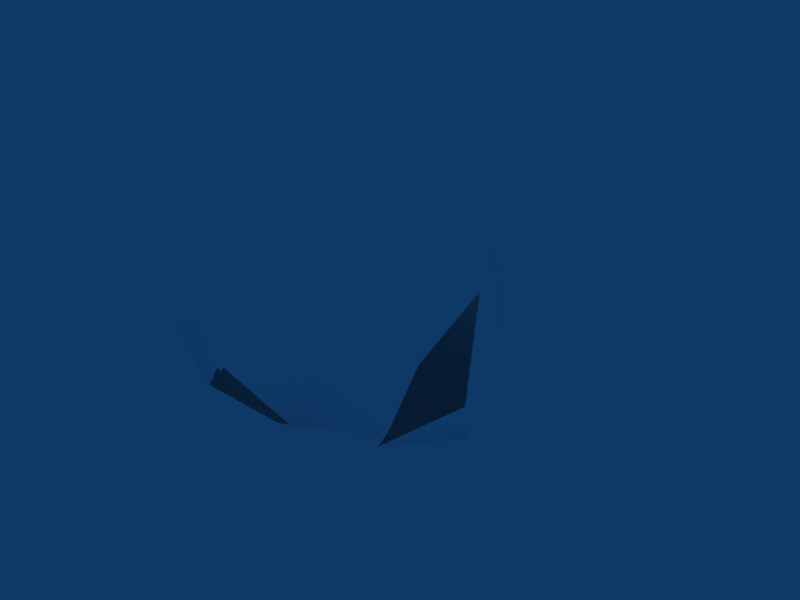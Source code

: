 # Source: 02-torso3.blend  (saved by Blender 2.61.0; exported with 4.5.12 LTS)
import bpy
from mathutils import Matrix  # noqa: F401  (used for matrix-valued properties, if any)

bpy.ops.wm.read_factory_settings(use_empty=True)
scene = bpy.context.scene
scene.name = 'Scene'

# ---- collections
col_collection_1 = bpy.data.collections.new('Collection 1'); scene.collection.children.link(col_collection_1)

# ---- materials (node trees are filled in below, after node groups)
mat_skin = bpy.data.materials.new('Skin')
mat_skin.alpha_threshold = 0.0
mat_skin.diffuse_color = (1.0, 1.0, 1.0, 1.0)
mat_skin.specular_color = (0.1, 0.1, 0.1)
mat_skin.roughness = 0.5
mat_skin.line_color = (0.0, 0.0, 0.0, 1.0)

# ---- node groups
ng_auto_smooth = bpy.data.node_groups.new('Auto Smooth', 'GeometryNodeTree')
_s = ng_auto_smooth.interface.new_socket(name='Geometry', in_out='OUTPUT', socket_type='NodeSocketGeometry')
_s = ng_auto_smooth.interface.new_socket(name='Geometry', in_out='INPUT', socket_type='NodeSocketGeometry')
_s = ng_auto_smooth.interface.new_socket(name='Angle', in_out='INPUT', socket_type='NodeSocketFloat')
_s.subtype = 'ANGLE'
_s.min_value = 0.0
_s.max_value = 3.142
ng_auto_smooth.is_modifier = True
_N = ng_auto_smooth.nodes; _L = ng_auto_smooth.links
n0 = _N.new('NodeGroupOutput'); n0.name = 'Group Output'; n0.location = (480, -100)
n1 = _N.new('NodeGroupInput'); n1.name = 'Group Input'; n1.location = (-420, -300)
n2 = _N.new('NodeGroupInput'); n2.name = 'Group Input.001'; n2.location = (-60, -100)
n3 = _N.new('GeometryNodeSetShadeSmooth'); n3.name = 'Set Shade Smooth'; n3.location = (120, -100)
n3.domain = 'EDGE'
n4 = _N.new('GeometryNodeSetShadeSmooth'); n4.name = 'Set Shade Smooth.001'; n4.location = (300, -100)
n5 = _N.new('GeometryNodeInputMeshEdgeAngle'); n5.name = 'Edge Angle'; n5.location = (-420, -220)
n6 = _N.new('GeometryNodeInputEdgeSmooth'); n6.name = 'Is Edge Smooth'; n6.location = (-60, -160)
n7 = _N.new('GeometryNodeInputShadeSmooth'); n7.name = 'Is Face Smooth'; n7.location = (-240, -340)
n8 = _N.new('FunctionNodeBooleanMath'); n8.name = 'Boolean Math'; n8.location = (-60, -220)
n9 = _N.new('FunctionNodeCompare'); n9.name = 'Compare'; n9.location = (-240, -180)
n9.operation = 'LESS_EQUAL'
_L.new(n5.outputs[0], n9.inputs[0])
_L.new(n4.outputs[0], n0.inputs[0])
_L.new(n1.outputs[1], n9.inputs[1])
_L.new(n9.outputs[0], n8.inputs[0])
_L.new(n7.outputs[0], n8.inputs[1])
_L.new(n2.outputs[0], n3.inputs[0])
_L.new(n6.outputs[0], n3.inputs[1])
_L.new(n3.outputs[0], n4.inputs[0])
_L.new(n8.outputs[0], n3.inputs[2])
n0.is_active_output = True

# ---- material node trees

# ---- world
world_world = bpy.data.worlds.new('World'); scene.world = world_world
world_world.color = (0.05656, 0.2208, 0.4)
world_world.use_sun_shadow = False
world_world.sun_shadow_jitter_overblur = 0.0
world_world.cycles.sampling_method = 'MANUAL'
world_world.cycles.sample_map_resolution = 256

# ---- meshes
me_body = bpy.data.meshes.new('Body')
me_body.from_pydata([(-0.0172, 0.298, -2.334), (-0.9609, 0.2434, -2.457), (0.9265, 0.2434, -2.457), (-1.943, 1.51, -2.47), (1.909, 1.51, -2.47), (-1.077, 2.338, -2.474), (1.042, 2.338, -2.474), (-0.0172, 2.809, -2.47), (-0.0172, -1.069, -0.6157), (-1.253, -0.7935, -0.2279), (1.218, -0.7935, -0.2279), (-1.57, 1.126, -0.3032), (1.535, 1.126, -0.3032), (-0.0172, 1.788, -0.4583), (-1.471, 2.434, -1.13), (1.437, 2.434, -1.13), (-0.0172, 2.607, -1.111), (-0.0172, 0.08821, -1.578), (-1.125, 0.09774, -1.576), (1.09, 0.09774, -1.576), (-1.864, 1.363, -1.861), (1.829, 1.363, -1.861), (-1.349, 2.586, -1.36), (1.315, 2.586, -1.36), (-0.0172, 2.673, -1.319), (-1.564, 2.536, -0.9772), (1.53, 2.536, -0.9772), (-0.0172, 2.685, -1.028), (-0.0172, -0.4449, 0.06102), (-0.8061, 0.4773, -0.03172), (0.7717, 0.4773, -0.03172), (-0.0172, 1.126, -0.1677), (-2.177, 1.057, -0.7402), (2.142, 1.057, -0.7402), (-2.441, -0.584, -0.3656), (2.406, -0.584, -0.3656), (-2.515, -0.9063, -0.8161), (2.48, -0.9063, -0.8161), (-2.067, 0.4384, -0.2189), (2.032, 0.4384, -0.2189), (-2.175, 0.541, -1.122), (1.747, 0.541, -1.018), (-1.782, 0.541, -1.018), (2.141, 0.541, -1.122)], [], [(32, 25, 14), (15, 26, 33), (38, 29, 11), (12, 30, 39), (32, 11, 25), (26, 12, 33), (9, 34, 36), (37, 35, 10), (8, 36, 18), (19, 37, 8), (18, 17, 8), (8, 17, 19), (9, 36, 8), (8, 37, 10), (9, 38, 34), (35, 39, 10), (9, 28, 29), (30, 28, 10), (9, 29, 38), (39, 30, 10), (14, 22, 20), (21, 23, 15), (11, 29, 13), (13, 30, 12), (29, 31, 13), (13, 31, 30), (25, 11, 13), (13, 12, 26), (25, 13, 27), (27, 13, 26), (14, 25, 27), (27, 26, 15), (14, 27, 16), (16, 27, 15), (22, 14, 16), (16, 15, 23), (22, 16, 24), (24, 16, 23), (5, 22, 24), (24, 23, 6), (5, 24, 7), (7, 24, 6), (3, 20, 22), (23, 21, 4), (3, 22, 5), (6, 23, 4), (1, 18, 3), (4, 19, 2), (18, 20, 3), (4, 21, 19), (0, 17, 18), (17, 0, 19), (1, 0, 18), (19, 0, 2), (8, 28, 9), (10, 28, 8), (14, 20, 40), (40, 32, 14), (36, 40, 18), (40, 20, 18), (43, 21, 15), (15, 33, 43), (37, 19, 43), (19, 21, 43), (33, 37, 43), (33, 41, 37), (32, 40, 36), (32, 36, 42)])
me_body.polygons.foreach_set('use_smooth', [True] * 68)
_uv = me_body.uv_layers.new(name='UVTex')
_uv.uv.foreach_set('vector', [0.3196, 0.4549, 0.3197, 0.5433, 0.3128, 0.5402, 0.7086, 0.404, 0.7123, 0.4125, 0.6242, 0.4222, 0.5828, 0.7171, 0.584, 0.6469, 0.621, 0.6898, 0.6209, 0.5189, 0.584, 0.5601, 0.5827, 0.4915, 0.6193, 0.725, 0.621, 0.6898, 0.7018, 0.6917, 0.7016, 0.5214, 0.6209, 0.5189, 0.6192, 0.4873, 0.7653, 0.4214, 0.7495, 0.4661, 0.7189, 0.4648, 0.7834, 0.2434, 0.8121, 0.2512, 0.7972, 0.3118, 0.1774, 0.6165, 0.186, 0.4787, 0.242, 0.5552, 0.2424, 0.6774, 0.1868, 0.7543, 0.1774, 0.6165, 0.242, 0.5552, 0.2416, 0.6163, 0.1774, 0.6165, 0.1774, 0.6165, 0.2416, 0.6163, 0.2424, 0.6774, 0.7653, 0.4214, 0.7189, 0.4648, 0.7558, 0.3626, 0.7558, 0.3626, 0.7834, 0.2434, 0.7972, 0.3118, 0.5151, 0.6728, 0.5828, 0.7171, 0.5273, 0.7387, 0.5271, 0.4719, 0.5827, 0.4915, 0.515, 0.5368, 0.5151, 0.6728, 0.5328, 0.6035, 0.584, 0.6469, 0.584, 0.5601, 0.5328, 0.6035, 0.515, 0.5368, 0.5151, 0.6728, 0.584, 0.6469, 0.5828, 0.7171, 0.5827, 0.4915, 0.584, 0.5601, 0.515, 0.5368, 0.07428, 0.04146, 0.08584, 0.05101, 0.04741, 0.09454, 0.6473, 0.3614, 0.7189, 0.3918, 0.7086, 0.404, 0.621, 0.6898, 0.584, 0.6469, 0.6581, 0.6047, 0.6581, 0.6047, 0.584, 0.5601, 0.6209, 0.5189, 0.584, 0.6469, 0.6203, 0.6038, 0.6581, 0.6047, 0.6581, 0.6047, 0.6203, 0.6038, 0.584, 0.5601, 0.7018, 0.6917, 0.621, 0.6898, 0.6581, 0.6047, 0.6581, 0.6047, 0.6209, 0.5189, 0.7016, 0.5214, 0.7018, 0.6917, 0.6581, 0.6047, 0.7101, 0.6067, 0.7101, 0.6067, 0.6581, 0.6047, 0.7016, 0.5214, 0.07428, 0.04146, 0.06904, 0.03335, 0.1516, 0.01804, 0.1516, 0.01804, 0.2283, 0.0, 0.224, 0.01011, 0.07428, 0.04146, 0.1516, 0.01804, 0.1515, 0.02314, 0.1515, 0.02314, 0.1516, 0.01804, 0.224, 0.01011, 0.08584, 0.05101, 0.07428, 0.04146, 0.1515, 0.02314, 0.1515, 0.02314, 0.224, 0.01011, 0.223, 0.0223, 0.08584, 0.05101, 0.1515, 0.02314, 0.1552, 0.03362, 0.1552, 0.03362, 0.1515, 0.02314, 0.223, 0.0223, 0.1106, 0.1097, 0.08584, 0.05101, 0.1552, 0.03362, 0.1552, 0.03362, 0.223, 0.0223, 0.2197, 0.08691, 0.1106, 0.1097, 0.1552, 0.03362, 0.1722, 0.09381, 0.1722, 0.09381, 0.1552, 0.03362, 0.2197, 0.08691, 0.05347, 0.1266, 0.04741, 0.09454, 0.08584, 0.05101, 0.7189, 0.3918, 0.6473, 0.3614, 0.6552, 0.3279, 0.05347, 0.1266, 0.08584, 0.05101, 0.1106, 0.1097, 0.712, 0.3303, 0.7189, 0.3918, 0.6552, 0.3279, 0.361, 0.7653, 0.3129, 0.7665, 0.3609, 0.6769, 0.5097, 0.3333, 0.447, 0.3966, 0.4285, 0.3583, 0.3129, 0.7665, 0.3274, 0.6863, 0.3609, 0.6769, 0.5097, 0.3333, 0.5136, 0.3648, 0.447, 0.3966, 0.397, 0.3892, 0.4046, 0.4256, 0.363, 0.4549, 0.4046, 0.4256, 0.397, 0.3892, 0.447, 0.3966, 0.3568, 0.408, 0.397, 0.3892, 0.363, 0.4549, 0.447, 0.3966, 0.397, 0.3892, 0.4285, 0.3583, 0.7558, 0.3626, 0.8042, 0.3665, 0.7653, 0.4214, 0.7972, 0.3118, 0.8042, 0.3665, 0.7558, 0.3626, 0.07428, 0.04146, 0.04741, 0.09454, 0.00938, 0.06608, 0.00938, 0.06608, 0.01212, 0.04096, 0.07428, 0.04146, 0.186, 0.4787, 0.2661, 0.4972, 0.242, 0.5552, 0.2661, 0.4972, 0.3118, 0.5142, 0.242, 0.5552, 0.5975, 0.4003, 0.6473, 0.3614, 0.7086, 0.404, 0.7086, 0.404, 0.6242, 0.4222, 0.5975, 0.4003, 0.1868, 0.7543, 0.2424, 0.6774, 0.2668, 0.7353, 0.2424, 0.6774, 0.3124, 0.718, 0.2668, 0.7353, 0.6242, 0.4222, 0.515, 0.4142, 0.5975, 0.4003, 0.9456, 0.654, 0.9727, 0.6769, 0.9457, 0.763, 0.1545, 0.6939, 0.1763, 0.7163, 0.1622, 0.7675, 0.9705, 0.5446, 0.9705, 0.654, 0.9456, 0.5675])
_ca = me_body.color_attributes.new('Col', 'BYTE_COLOR', 'CORNER')
_ca.data.foreach_set('color', [1.0, 1.0, 1.0, 1.0, 1.0, 1.0, 1.0, 1.0, 1.0, 1.0, 1.0, 1.0, 1.0, 1.0, 1.0, 1.0, 1.0, 1.0, 1.0, 1.0, 1.0, 1.0, 1.0, 1.0, 1.0, 1.0, 1.0, 1.0, 1.0, 1.0, 1.0, 1.0, 1.0, 1.0, 1.0, 1.0, 1.0, 1.0, 1.0, 1.0, 1.0, 1.0, 1.0, 1.0, 1.0, 1.0, 1.0, 1.0, 1.0, 1.0, 1.0, 1.0, 1.0, 1.0, 1.0, 1.0, 1.0, 1.0, 1.0, 1.0, 1.0, 1.0, 1.0, 1.0, 1.0, 1.0, 1.0, 1.0, 1.0, 1.0, 1.0, 1.0, 1.0, 1.0, 1.0, 1.0, 1.0, 1.0, 1.0, 1.0, 1.0, 1.0, 1.0, 1.0, 1.0, 1.0, 1.0, 1.0, 1.0, 1.0, 1.0, 1.0, 1.0, 1.0, 1.0, 1.0, 1.0, 1.0, 1.0, 1.0, 1.0, 1.0, 1.0, 1.0, 1.0, 1.0, 1.0, 1.0, 1.0, 1.0, 1.0, 1.0, 1.0, 1.0, 1.0, 1.0, 1.0, 1.0, 1.0, 1.0, 1.0, 1.0, 1.0, 1.0, 1.0, 1.0, 1.0, 1.0, 1.0, 1.0, 1.0, 1.0, 1.0, 1.0, 1.0, 1.0, 1.0, 1.0, 1.0, 1.0, 1.0, 1.0, 1.0, 1.0, 1.0, 1.0, 1.0, 1.0, 1.0, 1.0, 1.0, 1.0, 1.0, 1.0, 1.0, 1.0, 1.0, 1.0, 1.0, 1.0, 1.0, 1.0, 1.0, 1.0, 1.0, 1.0, 1.0, 1.0, 1.0, 1.0, 1.0, 1.0, 1.0, 1.0, 1.0, 1.0, 1.0, 1.0, 1.0, 1.0, 1.0, 1.0, 1.0, 1.0, 1.0, 1.0, 1.0, 1.0, 1.0, 1.0, 1.0, 1.0, 1.0, 1.0, 1.0, 1.0, 1.0, 1.0, 1.0, 1.0, 1.0, 1.0, 1.0, 1.0, 1.0, 1.0, 1.0, 1.0, 1.0, 1.0, 1.0, 1.0, 1.0, 1.0, 1.0, 1.0, 1.0, 1.0, 1.0, 1.0, 1.0, 1.0, 1.0, 1.0, 1.0, 1.0, 1.0, 1.0, 1.0, 1.0, 1.0, 1.0, 1.0, 1.0, 1.0, 1.0, 1.0, 1.0, 1.0, 1.0, 1.0, 1.0, 1.0, 1.0, 1.0, 1.0, 1.0, 1.0, 1.0, 1.0, 1.0, 1.0, 1.0, 1.0, 1.0, 1.0, 1.0, 1.0, 1.0, 1.0, 1.0, 1.0, 1.0, 1.0, 1.0, 1.0, 1.0, 1.0, 1.0, 1.0, 1.0, 1.0, 1.0, 1.0, 1.0, 1.0, 1.0, 1.0, 1.0, 1.0, 1.0, 1.0, 1.0, 1.0, 1.0, 1.0, 1.0, 1.0, 1.0, 1.0, 1.0, 1.0, 1.0, 1.0, 1.0, 1.0, 1.0, 1.0, 1.0, 1.0, 1.0, 1.0, 1.0, 1.0, 1.0, 1.0, 1.0, 1.0, 1.0, 1.0, 1.0, 1.0, 1.0, 1.0, 1.0, 1.0, 1.0, 1.0, 1.0, 1.0, 1.0, 1.0, 1.0, 1.0, 1.0, 1.0, 1.0, 1.0, 1.0, 1.0, 1.0, 1.0, 1.0, 1.0, 1.0, 1.0, 1.0, 1.0, 1.0, 1.0, 1.0, 1.0, 1.0, 1.0, 1.0, 1.0, 1.0, 1.0, 1.0, 1.0, 1.0, 1.0, 1.0, 1.0, 1.0, 1.0, 1.0, 1.0, 1.0, 1.0, 1.0, 1.0, 1.0, 1.0, 1.0, 1.0, 1.0, 1.0, 1.0, 1.0, 1.0, 1.0, 1.0, 1.0, 1.0, 1.0, 1.0, 1.0, 1.0, 1.0, 1.0, 1.0, 1.0, 1.0, 1.0, 1.0, 1.0, 1.0, 1.0, 1.0, 1.0, 1.0, 1.0, 1.0, 1.0, 1.0, 1.0, 1.0, 1.0, 1.0, 1.0, 1.0, 1.0, 1.0, 1.0, 1.0, 1.0, 1.0, 1.0, 1.0, 1.0, 1.0, 1.0, 1.0, 1.0, 1.0, 1.0, 1.0, 1.0, 1.0, 1.0, 1.0, 1.0, 1.0, 1.0, 1.0, 1.0, 1.0, 1.0, 1.0, 1.0, 1.0, 1.0, 1.0, 1.0, 1.0, 1.0, 1.0, 1.0, 1.0, 1.0, 1.0, 1.0, 1.0, 1.0, 1.0, 1.0, 1.0, 1.0, 1.0, 1.0, 1.0, 1.0, 1.0, 1.0, 1.0, 1.0, 1.0, 1.0, 1.0, 1.0, 1.0, 1.0, 1.0, 1.0, 1.0, 1.0, 1.0, 1.0, 1.0, 1.0, 1.0, 1.0, 1.0, 1.0, 1.0, 1.0, 1.0, 1.0, 1.0, 1.0, 1.0, 1.0, 1.0, 1.0, 1.0, 1.0, 1.0, 1.0, 1.0, 1.0, 1.0, 1.0, 1.0, 1.0, 1.0, 1.0, 1.0, 1.0, 1.0, 1.0, 1.0, 1.0, 1.0, 1.0, 1.0, 1.0, 1.0, 1.0, 1.0, 1.0, 1.0, 1.0, 1.0, 1.0, 1.0, 1.0, 1.0, 1.0, 1.0, 1.0, 1.0, 1.0, 1.0, 1.0, 1.0, 1.0, 1.0, 1.0, 1.0, 1.0, 1.0, 1.0, 1.0, 1.0, 1.0, 1.0, 1.0, 1.0, 1.0, 1.0, 1.0, 1.0, 1.0, 1.0, 1.0, 1.0, 1.0, 1.0, 1.0, 1.0, 1.0, 1.0, 1.0, 1.0, 1.0, 1.0, 1.0, 1.0, 1.0, 1.0, 1.0, 1.0, 1.0, 1.0, 1.0, 1.0, 1.0, 1.0, 1.0, 1.0, 1.0, 1.0, 1.0, 1.0, 1.0, 1.0, 1.0, 1.0, 1.0, 1.0, 1.0, 1.0, 1.0, 1.0, 1.0, 1.0, 1.0, 1.0, 1.0, 1.0, 1.0, 1.0, 1.0, 1.0, 1.0, 1.0, 1.0, 1.0, 1.0, 1.0, 1.0, 1.0, 1.0, 1.0, 1.0, 1.0, 1.0, 1.0, 1.0, 1.0, 1.0, 1.0, 1.0, 1.0, 1.0, 1.0, 1.0, 1.0, 1.0, 1.0, 1.0, 1.0, 1.0, 1.0, 1.0, 1.0, 1.0, 1.0, 1.0, 1.0, 1.0, 1.0, 1.0, 1.0, 1.0, 1.0, 1.0, 1.0, 1.0, 1.0, 1.0, 1.0, 1.0, 1.0, 1.0, 1.0, 1.0, 1.0, 1.0, 1.0, 1.0, 1.0, 1.0, 1.0, 1.0, 1.0, 1.0, 1.0, 1.0, 1.0, 1.0, 1.0, 1.0, 1.0, 1.0, 1.0, 1.0, 1.0, 1.0, 1.0, 1.0, 1.0, 1.0, 1.0, 1.0, 1.0, 1.0, 1.0, 1.0, 1.0, 1.0, 1.0, 1.0, 1.0, 1.0, 1.0, 1.0, 1.0, 1.0, 1.0, 1.0, 1.0, 1.0, 1.0, 1.0, 1.0, 1.0, 1.0, 1.0, 1.0, 1.0, 1.0, 1.0, 1.0, 1.0, 1.0, 1.0, 1.0, 1.0, 1.0, 1.0, 1.0, 1.0, 1.0, 1.0, 1.0, 1.0, 1.0, 1.0, 1.0, 1.0, 1.0, 1.0, 1.0, 1.0, 1.0, 1.0, 1.0, 1.0, 1.0, 1.0, 1.0, 1.0, 1.0, 1.0, 1.0, 1.0, 1.0, 1.0, 1.0, 1.0, 1.0, 1.0, 1.0, 1.0, 1.0, 1.0, 1.0, 1.0, 1.0, 1.0, 1.0, 1.0, 1.0, 1.0, 1.0, 1.0, 1.0, 1.0, 1.0, 1.0, 1.0, 1.0, 1.0, 1.0, 1.0, 1.0, 1.0, 1.0, 1.0, 1.0, 1.0, 1.0, 1.0, 1.0, 1.0, 1.0, 1.0, 1.0, 1.0, 1.0, 1.0, 1.0, 1.0, 1.0, 1.0, 1.0, 1.0, 1.0, 1.0, 1.0, 1.0, 1.0, 1.0, 1.0, 1.0, 1.0, 1.0, 1.0, 1.0, 1.0, 1.0, 1.0, 1.0, 1.0, 1.0, 1.0, 1.0, 1.0, 1.0, 1.0, 1.0, 1.0, 1.0, 1.0])
me_body.materials.append(mat_skin)
me_body.use_remesh_preserve_volume = False
me_body.use_remesh_preserve_attributes = False
me_body.use_mirror_vertex_groups = False
me_body.update()

# ---- objects
ob_man = bpy.data.objects.new('Man', me_body)

# ---- transforms, parenting, visibility, modifiers, constraints
ob_man.location = (0.0, 0.0, 0.0)
ob_man.rotation_euler = (-1.795, -8.836e-06, 3.142)
ob_man.scale = (0.2643, 0.2643, 0.7187)
ob_man.lock_rotations_4d = False
ob_man.empty_display_type = 'ARROWS'
ob_man.color = (0.0, 0.0, 0.0, 1.0)
ob_man.lineart.crease_threshold = 0.0
_vg = ob_man.vertex_groups.new(name='UpperArm_L')
_vg = ob_man.vertex_groups.new(name='UpperArm_R')
_vg = ob_man.vertex_groups.new(name='LowerArm_L')
_vg = ob_man.vertex_groups.new(name='LowerArm_R')
_vg = ob_man.vertex_groups.new(name='Palm_L')
_vg = ob_man.vertex_groups.new(name='Palm_R')
_vg = ob_man.vertex_groups.new(name='Thumb_L')
_vg = ob_man.vertex_groups.new(name='Thumb_R')
_vg = ob_man.vertex_groups.new(name='Fingers_L')
_vg = ob_man.vertex_groups.new(name='Fingers_R')
_vg = ob_man.vertex_groups.new(name='Back')
_vg = ob_man.vertex_groups.new(name='Neck')
_vg = ob_man.vertex_groups.new(name='Head')
_vg = ob_man.vertex_groups.new(name='Shoulder_L')
_vg = ob_man.vertex_groups.new(name='Shoulder_R')
_vg = ob_man.vertex_groups.new(name='Pelvis')
_vg = ob_man.vertex_groups.new(name='UpperLeg_L')
_vg = ob_man.vertex_groups.new(name='UpperLeg_R')
_vg = ob_man.vertex_groups.new(name='LowerLeg_L')
_vg = ob_man.vertex_groups.new(name='LowerLeg_R')
_vg = ob_man.vertex_groups.new(name='Foot_L')
_vg = ob_man.vertex_groups.new(name='Foot_R')
_vg = ob_man.vertex_groups.new(name='Hip_L')
_vg = ob_man.vertex_groups.new(name='Hip_R')
_m = ob_man.modifiers.new('Auto Smooth', 'NODES')
_m.node_group = ng_auto_smooth
_gi = [s.identifier for s in ng_auto_smooth.interface.items_tree if s.item_type == 'SOCKET' and s.in_out == 'INPUT']
_m[_gi[1]] = 0.5236  # Angle

# ---- collection membership
col_collection_1.objects.link(ob_man)

# ---- scene / render settings (as saved in the file)
scene.camera = ob_man
scene.frame_start = 1; scene.frame_end = 250; scene.frame_set(40)
scene.render.engine = 'BLENDER_EEVEE_NEXT'
scene.render.image_settings.file_format = 'JPEG'
scene.render.image_settings.color_mode = 'RGB'
scene.render.image_settings.compression = 90
scene.render.resolution_x = 800
scene.render.resolution_y = 600
scene.render.pixel_aspect_x = 100.0
scene.render.pixel_aspect_y = 100.0
scene.render.fps = 25
scene.render.dither_intensity = 0.0
scene.render.use_compositing = False
scene.render.use_sequencer = False
scene.render.bake_margin = 2
scene.render.bake_bias = 0.0
scene.render.use_stamp_time = False
scene.render.use_stamp_date = False
scene.render.use_stamp_frame = False
scene.render.use_stamp_camera = False
scene.render.use_stamp_scene = False
scene.render.use_stamp_filename = False
scene.render.use_stamp_render_time = False
scene.render.stamp_font_size = 0
scene.cycles.use_denoising = False
scene.cycles.samples = 10
scene.cycles.sampling_pattern = 'TABULATED_SOBOL'
scene.cycles.light_sampling_threshold = 0.0
scene.cycles.use_adaptive_sampling = False
scene.cycles.use_light_tree = False
scene.cycles.blur_glossy = 0.0
scene.cycles.volume_bounces = 1
scene.cycles.pixel_filter_type = 'GAUSSIAN'
scene.cycles.sample_clamp_indirect = 0.0
scene.view_settings.view_transform = 'Raw'
bpy.context.view_layer.update()

# ---- added for rendering (the .blend has no active camera): camera
cam_auto = bpy.data.cameras.new('AutoCamera')
cam_auto.lens = 50.0
cam_auto.sensor_width = 36.0
cam_auto.clip_end = 1000.0
ob_auto_camera = bpy.data.objects.new('AutoCamera', cam_auto)
scene.collection.objects.link(ob_auto_camera)
ob_auto_camera.location = (2.577, -2.19049, 2.02636)
ob_auto_camera.rotation_euler = (1.09748, -7.21219e-08, 0.694738)
scene.camera = ob_auto_camera
bpy.context.view_layer.update()
